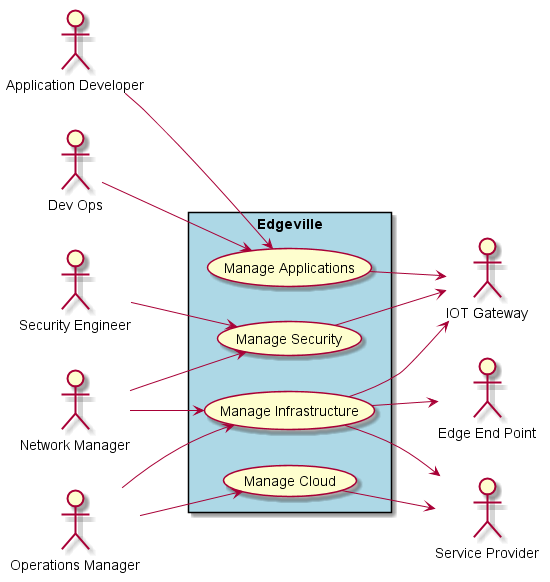

The diagram above was rendered by PlantUML. Its source (embedded in the PNG):
@startuml

left to right direction

:Application Developer: as Dev
:Dev Ops: as DevOps
:Network Manager: as network
:Operations Manager: as ops
:Security Engineer: as security

:Edge End Point: as EEP
:IOT Gateway: as IOTG
:Service Provider: as SP

rectangle "Edgeville"  #lightBlue {
    (Manage Applications) as MA
    (Manage Cloud) as MC
    (Manage Infrastructure) as MI
    (Manage Security) as MS
}

Dev --> MA
DevOps --> MA
network --> MI
network --> MS
ops --> MI
ops --> MC
security --> MS
MI --> SP
MC --> SP
MI --> IOTG
MI --> EEP
MS --> IOTG
MA --> IOTG


@enduml